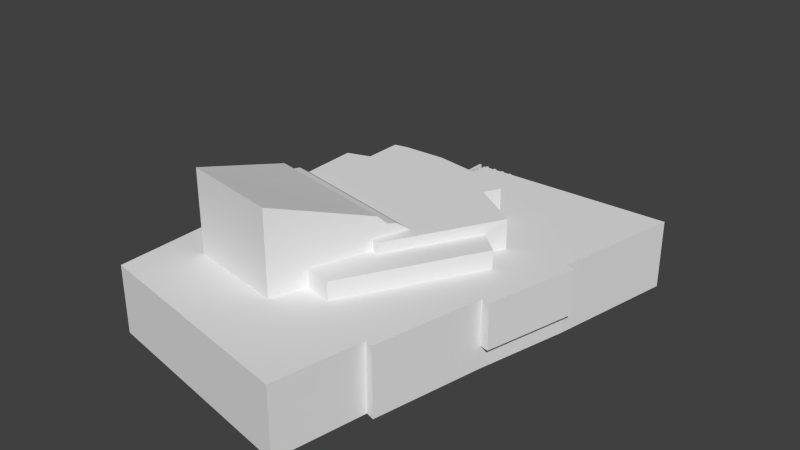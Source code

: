 # Source: Teatteri.blend  (saved by Blender 2.79.0; exported with 4.5.12 LTS)
import bpy
from mathutils import Matrix  # noqa: F401  (used for matrix-valued properties, if any)

bpy.ops.wm.read_factory_settings(use_empty=True)
scene = bpy.context.scene
scene.name = 'Scene'

# ---- collections
col_collection_1 = bpy.data.collections.new('Collection 1'); scene.collection.children.link(col_collection_1)

# ---- world
world_world = bpy.data.worlds.new('World'); scene.world = world_world
world_world.color = (0.05088, 0.05088, 0.05088)
world_world.use_sun_shadow = False
world_world.sun_shadow_jitter_overblur = 0.0
world_world.cycles.sampling_method = 'NONE'
world_world.cycles.sample_map_resolution = 256

# ---- meshes
me_teatteri = bpy.data.meshes.new('Teatteri')
me_teatteri.from_pydata([(-37.65, -52.18, -10.0), (20.38, -63.48, -10.0), (20.38, -63.48, 7.81), (-37.65, -52.18, 7.81), (24.71, -40.28, 7.81), (24.71, -40.28, -10.0), (26.94, -40.97, 7.81), (26.94, -40.97, -10.0), (32.96, -12.38, -10.0), (32.96, -12.38, -4.064), (32.96, -12.38, 7.81), (41.13, 10.81, 7.81), (35.24, -12.95, 7.81), (35.24, -12.95, -4.064), (41.13, 10.81, -4.064), (38.86, 11.38, -10.0), (45.49, 44.72, -10.0), (45.49, 44.72, 7.81), (38.86, 11.38, 7.81), (38.86, 11.38, -4.064), (-6.918, 43.45, -10.0), (-6.918, 43.45, -2.511), (-6.919, 43.45, 7.81), (13.42, 21.67, 7.81), (11.2, 17.52, 7.81), (23.85, 9.424, 7.81), (21.26, 4.375, 7.8), (27.05, -0.4123, 7.791), (-27.79, -25.76, 7.811), (-37.93, -25.3, 7.81), (-27.49, -36.76, 7.811), (-1.79, -41.49, 7.811), (1.382, -32.45, 7.802), (8.45, -33.97, 7.791), (-7.644, 31.21, 7.812), (4.499, 29.71, 7.812), (2.963, 25.27, 7.811), (-27.8, -25.75, 3.309), (-37.99, -25.33, 3.31), (-37.76, -40.33, 3.31), (-37.76, -40.33, -10.0), (-7.641, 31.21, -2.505), (27.06, -0.3897, 12.5), (21.26, 4.409, 12.48), (8.819, -18.15, 12.48), (6.794, -17.48, 12.49), (1.412, -32.46, 12.5), (8.464, -33.97, 12.5), (-29.29, 42.8, -2.502), (-29.29, 42.8, -10.0), (-29.48, 27.17, -2.484), (-29.48, 27.17, -10.0), (-26.01, 27.31, -2.491), (-26.1, 29.93, -2.5), (-21.17, 31.34, -2.501), (-45.49, 26.48, -10.0), (-44.12, -39.18, -10.0), (-44.12, -39.18, 3.31), (-45.49, 26.48, 3.31), (-29.33, 14.18, 3.295), (-25.66, 15.38, 3.292), (-26.01, 27.31, 3.311), (2.962, 25.27, 9.689), (4.481, 29.7, 9.685), (-7.644, 31.19, 9.685), (-26.13, 29.93, 9.685), (-25.68, 15.36, 9.689), (-23.3, 16.19, 9.689), (-23.38, 26.08, 9.689), (-21.13, 31.35, 9.685), (-19.78, 26.82, 9.689), (-8.713, 27.18, 9.689), (11.21, 17.51, 15.31), (23.86, 9.414, 15.31), (13.42, 21.68, 15.31), (2.923, 25.26, 15.31), (-29.31, 14.15, 15.31), (-23.34, 16.17, 15.31), (-19.82, 26.78, 15.31), (-23.37, 26.06, 15.31), (-28.74, -0.6842, 15.31), (-8.773, 27.19, 15.31), (9.948, -8.685, 15.31), (6.795, -17.47, 15.31), (8.805, -18.16, 15.31), (-28.74, -0.6842, 3.294), (-1.813, -41.48, 29.33), (-27.47, -36.78, 29.33), (-28.46, -9.133, 20.59), (-28.55, -6.516, 18.18), (-28.64, -3.899, 17.62), (8.052, -13.98, 18.18), (8.905, -11.6, 17.62), (7.199, -16.35, 20.59), (-27.64, 63.16, -10.0), (-27.64, 63.16, -6.252), (-8.081, 63.16, -6.252), (-8.081, 63.16, -7.264), (-3.343, 63.16, -7.264), (-3.343, 63.16, -10.0), (-27.64, 61.97, -6.252), (-27.64, 61.97, -10.0), (-3.343, 61.97, -10.0), (-3.343, 61.97, -7.264), (-8.081, 61.97, -7.264), (-8.081, 61.97, -6.252), (-23.13, 62.83, -3.684), (-11.07, 62.83, -3.684), (-11.07, 62.83, -4.059), (-23.13, 62.83, -4.059), (-23.13, 62.3, -3.684), (-23.13, 62.3, -4.059), (-11.07, 62.3, -3.684), (-11.07, 62.3, -4.059), (-21.91, 62.76, -4.036), (-21.73, 62.44, -4.036), (-21.73, 62.44, -6.286), (-21.91, 62.76, -6.286), (-22.09, 62.44, -4.036), (-22.09, 62.44, -6.286), (-18.72, 62.76, -4.036), (-18.54, 62.44, -4.036), (-18.54, 62.44, -6.286), (-18.72, 62.76, -6.286), (-18.91, 62.44, -4.036), (-18.91, 62.44, -6.286), (-15.54, 62.76, -4.036), (-15.35, 62.44, -4.036), (-15.35, 62.44, -6.286), (-15.54, 62.76, -6.286), (-15.72, 62.44, -4.036), (-15.72, 62.44, -6.286), (-12.35, 62.76, -4.036), (-12.16, 62.44, -4.036), (-12.16, 62.44, -6.286), (-12.35, 62.76, -6.286), (-12.53, 62.44, -4.036), (-12.53, 62.44, -6.286), (-22.65, 63.48, -2.765), (-22.01, 63.48, -2.765), (-22.01, 63.48, -3.703), (-22.65, 63.48, -3.703), (-22.65, 42.84, -2.765), (-22.65, 42.84, -3.703), (-22.01, 42.84, -2.765), (-22.01, 42.84, -3.703), (-20.03, 63.48, -2.765), (-19.38, 63.48, -2.765), (-19.38, 63.48, -3.703), (-20.03, 63.48, -3.703), (-20.03, 42.84, -2.765), (-20.03, 42.84, -3.703), (-19.38, 42.84, -2.765), (-19.38, 42.84, -3.703), (-17.4, 63.48, -2.765), (-16.76, 63.48, -2.765), (-16.76, 63.48, -3.703), (-17.4, 63.48, -3.703), (-17.4, 42.84, -2.765), (-17.4, 42.84, -3.703), (-16.76, 42.84, -2.765), (-16.76, 42.84, -3.703), (-14.78, 63.48, -2.765), (-14.13, 63.48, -2.765), (-14.13, 63.48, -3.703), (-14.78, 63.48, -3.703), (-14.78, 42.84, -2.765), (-14.78, 42.84, -3.703), (-14.13, 42.84, -2.765), (-14.13, 42.84, -3.703), (-12.15, 63.48, -2.765), (-11.51, 63.48, -2.765), (-11.51, 63.48, -3.703), (-12.15, 63.48, -3.703), (-12.15, 42.84, -2.765), (-12.15, 42.84, -3.703), (-11.51, 42.84, -2.765), (-11.51, 42.84, -3.703)], [], [(0, 1, 2), (2, 3, 0), (4, 2, 1), (1, 5, 4), (6, 4, 5), (5, 7, 6), (7, 8, 9), (7, 9, 10), (7, 10, 6), (11, 12, 13), (13, 14, 11), (15, 16, 17), (17, 18, 19), (15, 17, 19), (16, 20, 21), (16, 21, 22), (16, 22, 17), (23, 24, 25), (25, 26, 27), (28, 29, 3), (30, 28, 3), (30, 3, 2), (31, 30, 2), (31, 2, 4), (32, 31, 4), (33, 32, 4), (27, 33, 4), (4, 6, 10), (27, 4, 10), (27, 10, 18), (25, 27, 18), (23, 25, 18), (18, 17, 22), (22, 34, 35), (18, 22, 35), (23, 18, 35), (23, 35, 36), (29, 28, 37), (37, 38, 29), (29, 38, 39), (3, 29, 39), (0, 3, 39), (40, 0, 39), (34, 22, 21), (21, 41, 34), (42, 43, 44), (44, 45, 46), (44, 46, 47), (42, 44, 47), (42, 47, 33), (33, 27, 42), (43, 42, 27), (27, 26, 43), (47, 46, 32), (32, 33, 47), (48, 21, 20), (20, 49, 48), (50, 48, 49), (49, 51, 50), (41, 21, 48), (50, 52, 53), (48, 50, 53), (48, 53, 54), (41, 48, 54), (55, 56, 57), (57, 58, 55), (39, 57, 56), (56, 40, 39), (38, 37, 59), (59, 60, 61), (59, 61, 58), (38, 59, 58), (38, 58, 57), (38, 57, 39), (61, 52, 50), (58, 61, 50), (55, 58, 50), (51, 55, 50), (62, 63, 64), (65, 66, 67), (65, 67, 68), (69, 65, 68), (69, 68, 70), (64, 69, 70), (64, 70, 71), (62, 64, 71), (63, 62, 36), (36, 35, 63), (64, 63, 35), (35, 34, 64), (54, 69, 64), (54, 64, 34), (54, 34, 41), (65, 69, 54), (54, 53, 65), (53, 52, 61), (65, 53, 61), (66, 65, 61), (60, 66, 61), (72, 73, 25), (25, 24, 72), (74, 72, 24), (24, 23, 74), (62, 75, 74), (62, 74, 23), (36, 62, 23), (76, 77, 67), (76, 67, 66), (76, 66, 60), (76, 60, 59), (72, 74, 75), (78, 79, 77), (77, 76, 80), (78, 77, 80), (81, 78, 80), (75, 81, 80), (72, 75, 80), (72, 80, 82), (73, 72, 82), (82, 83, 84), (73, 82, 84), (26, 25, 73), (43, 26, 73), (73, 84, 44), (43, 73, 44), (81, 75, 62), (62, 71, 81), (78, 81, 71), (71, 70, 78), (79, 78, 70), (70, 68, 79), (77, 79, 68), (68, 67, 77), (80, 76, 59), (59, 85, 80), (84, 83, 45), (45, 44, 84), (86, 87, 30), (30, 31, 86), (87, 88, 89), (90, 80, 85), (90, 85, 37), (89, 90, 37), (89, 37, 28), (87, 89, 28), (30, 87, 28), (89, 91, 92), (92, 90, 89), (46, 45, 83), (83, 82, 92), (83, 92, 91), (83, 91, 93), (83, 93, 86), (46, 83, 86), (46, 86, 31), (46, 31, 32), (87, 86, 93), (93, 88, 87), (88, 93, 91), (91, 89, 88), (82, 80, 90), (90, 92, 82), (8, 15, 19), (19, 9, 8), (18, 10, 12), (12, 11, 18), (10, 9, 13), (13, 12, 10), (9, 19, 14), (14, 13, 9), (19, 18, 11), (11, 14, 19), (94, 95, 96), (94, 96, 97), (94, 97, 98), (99, 94, 98), (100, 95, 94), (94, 101, 100), (102, 103, 104), (104, 105, 100), (102, 104, 100), (101, 102, 100), (99, 98, 103), (103, 102, 99), (105, 96, 95), (95, 100, 105), (104, 97, 96), (96, 105, 104), (103, 98, 97), (97, 104, 103), (106, 107, 108), (108, 109, 106), (110, 106, 109), (109, 111, 110), (112, 110, 111), (111, 113, 112), (107, 112, 113), (113, 108, 107), (111, 109, 108), (108, 113, 111), (107, 106, 110), (110, 112, 107), (114, 115, 116), (116, 117, 114), (118, 114, 117), (117, 119, 118), (115, 118, 119), (119, 116, 115), (120, 121, 122), (122, 123, 120), (124, 120, 123), (123, 125, 124), (121, 124, 125), (125, 122, 121), (126, 127, 128), (128, 129, 126), (130, 126, 129), (129, 131, 130), (127, 130, 131), (131, 128, 127), (132, 133, 134), (134, 135, 132), (136, 132, 135), (135, 137, 136), (133, 136, 137), (137, 134, 133), (138, 139, 140), (140, 141, 138), (142, 138, 141), (141, 143, 142), (139, 144, 145), (145, 140, 139), (143, 141, 140), (140, 145, 143), (139, 138, 142), (142, 144, 139), (146, 147, 148), (148, 149, 146), (150, 146, 149), (149, 151, 150), (147, 152, 153), (153, 148, 147), (151, 149, 148), (148, 153, 151), (147, 146, 150), (150, 152, 147), (154, 155, 156), (156, 157, 154), (158, 154, 157), (157, 159, 158), (155, 160, 161), (161, 156, 155), (159, 157, 156), (156, 161, 159), (155, 154, 158), (158, 160, 155), (162, 163, 164), (164, 165, 162), (166, 162, 165), (165, 167, 166), (163, 168, 169), (169, 164, 163), (167, 165, 164), (164, 169, 167), (163, 162, 166), (166, 168, 163), (170, 171, 172), (172, 173, 170), (174, 170, 173), (173, 175, 174), (171, 176, 177), (177, 172, 171), (175, 173, 172), (172, 177, 175), (171, 170, 174), (174, 176, 171), (16, 15, 20), (55, 15, 8), (8, 56, 55), (56, 8, 40), (40, 8, 0), (1, 0, 5), (8, 5, 0), (7, 5, 8), (55, 51, 15), (49, 20, 15), (15, 51, 49)])
me_teatteri.use_remesh_preserve_volume = False
me_teatteri.use_remesh_preserve_attributes = False
me_teatteri.use_mirror_vertex_groups = False
me_teatteri.update()

# ---- objects
ob_teatteri = bpy.data.objects.new('Teatteri', me_teatteri)

# ---- transforms, parenting, visibility, modifiers, constraints
ob_teatteri.location = (0.0, 0.0, 0.0)
ob_teatteri.lineart.crease_threshold = 0.0

# ---- collection membership
col_collection_1.objects.link(ob_teatteri)

# ---- scene / render settings (as saved in the file)
scene.frame_start = 1; scene.frame_end = 250; scene.frame_set(1)
scene.render.engine = 'BLENDER_EEVEE_NEXT'
scene.render.resolution_percentage = 50
scene.render.dither_intensity = 0.0
scene.cycles.use_denoising = False
scene.cycles.samples = 10
scene.cycles.sampling_pattern = 'TABULATED_SOBOL'
scene.cycles.light_sampling_threshold = 0.0
scene.cycles.use_adaptive_sampling = False
scene.cycles.use_light_tree = False
scene.cycles.blur_glossy = 0.0
scene.cycles.pixel_filter_type = 'GAUSSIAN'
scene.cycles.sample_clamp_indirect = 0.0
scene.view_settings.view_transform = 'Standard'
bpy.context.view_layer.update()

# ---- added for rendering (the .blend has no active camera and no usable light): camera, sun
cam_auto = bpy.data.cameras.new('AutoCamera')
cam_auto.lens = 50.0
cam_auto.sensor_width = 36.0
cam_auto.clip_end = 2615.25
ob_auto_camera = bpy.data.objects.new('AutoCamera', cam_auto)
scene.collection.objects.link(ob_auto_camera)
ob_auto_camera.location = (149.018, -178.821, 128.877)
ob_auto_camera.rotation_euler = (1.09748, -7.21219e-08, 0.694738)
scene.camera = ob_auto_camera
light_auto_sun = bpy.data.lights.new('AutoSun', 'SUN')
light_auto_sun.energy = 3.0
light_auto_sun.angle = 0.0523599
ob_auto_sun = bpy.data.objects.new('AutoSun', light_auto_sun)
scene.collection.objects.link(ob_auto_sun)
ob_auto_sun.rotation_euler = (0.872665, 0.174533, 0.523599)
bpy.context.view_layer.update()
